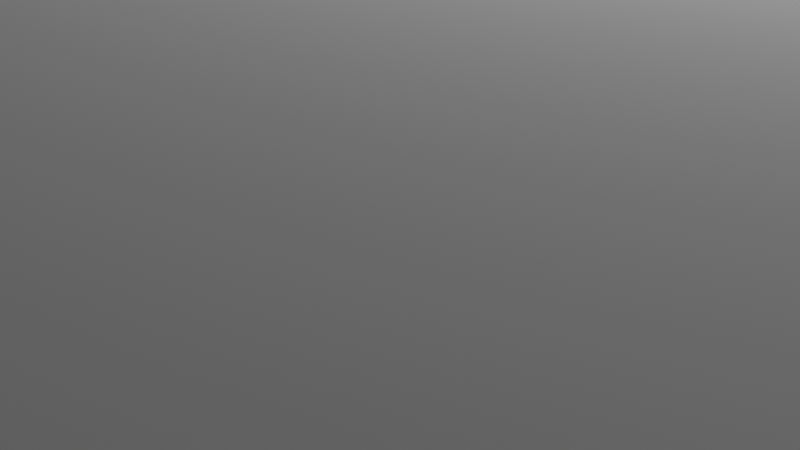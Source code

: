 # Source: docking-station.blend  (saved by Blender 4.0.36; exported with 4.5.12 LTS)
import bpy
from mathutils import Matrix  # noqa: F401  (used for matrix-valued properties, if any)

bpy.ops.wm.read_factory_settings(use_empty=True)
scene = bpy.context.scene
scene.name = 'Scene'

# ---- collections
col_collection_2 = bpy.data.collections.new('Collection 2'); scene.collection.children.link(col_collection_2)
col_collection_2_001 = bpy.data.collections.new('Collection 2.001'); scene.collection.children.link(col_collection_2_001)

# ---- materials (node trees are filled in below, after node groups)
mat_m_body = bpy.data.materials.new('m.body')
mat_m_body.alpha_threshold = 0.0
mat_m_body.use_transparent_shadow = False
mat_m_body.roughness = 0.5
mat_m_body.line_color = (0.0, 0.0, 0.0, 1.0)
mat_antenna_mterial = bpy.data.materials.new('antenna.mterial')
mat_antenna_mterial.use_transparent_shadow = False

# ---- material node trees
mat_m_body.use_nodes = True; mat_m_body.node_tree.nodes.clear()
_N = mat_m_body.node_tree.nodes; _L = mat_m_body.node_tree.links
n0 = _N.new('ShaderNodeOutputMaterial'); n0.name = 'Material Output'; n0.location = (426, 316)
n1 = _N.new('ShaderNodeBsdfPrincipled'); n1.name = 'Principled BSDF'; n1.location = (40, 302)
n1.inputs[0].default_value = (0.9757, 0.9757, 0.9757, 1.0)
n1.inputs[1].default_value = 0.2
n1.inputs[2].default_value = 0.2
n1.inputs[3].default_value = 1.45
_L.new(n1.outputs[0], n0.inputs[0])
n0.is_active_output = True
mat_antenna_mterial.use_nodes = True; mat_antenna_mterial.node_tree.nodes.clear()
_N = mat_antenna_mterial.node_tree.nodes; _L = mat_antenna_mterial.node_tree.links
n0 = _N.new('ShaderNodeBsdfPrincipled'); n0.name = 'Principled BSDF'; n0.location = (10, 300)
n0.inputs[0].default_value = (0.3741, 0.3741, 0.3741, 1.0)
n0.inputs[1].default_value = 0.6727
n0.inputs[2].default_value = 0.1545
n0.inputs[3].default_value = 1.45
n1 = _N.new('ShaderNodeOutputMaterial'); n1.name = 'Material Output'; n1.location = (300, 300)
_L.new(n0.outputs[0], n1.inputs[0])
n1.is_active_output = True

# ---- world
world_world = bpy.data.worlds.new('World'); scene.world = world_world
world_world.use_nodes = True; world_world.node_tree.nodes.clear()
_N = world_world.node_tree.nodes; _L = world_world.node_tree.links
n0 = _N.new('ShaderNodeOutputWorld'); n0.name = 'World Output'; n0.location = (300, 300)
n1 = _N.new('ShaderNodeBackground'); n1.name = 'Background'; n1.location = (10, 300)
n1.inputs[0].default_value = (0.05088, 0.05088, 0.05088, 1.0)
_L.new(n1.outputs[0], n0.inputs[0])
n0.is_active_output = True
world_world.color = (0.05088, 0.05088, 0.05088)
world_world.use_sun_shadow = False
world_world.sun_shadow_jitter_overblur = 0.0

# ---- cameras
cam_camera = bpy.data.cameras.new('Camera')
cam_camera.clip_end = 100.0
cam_camera.ortho_scale = 7.314

# ---- lights
light_light = bpy.data.lights.new('Light', 'POINT')
light_light.transmission_factor = 0.0
light_light.use_soft_falloff = False
light_light.energy = 1000.0
light_light.shadow_soft_size = 0.1
light_light.shadow_maximum_resolution = 0.006
light_light.use_absolute_resolution = True

# ---- meshes
me_cube_001 = bpy.data.meshes.new('Cube.001')
me_cube_001.from_pydata([(-0.5, -0.5, -0.5), (-0.5, -0.5, 0.5), (-0.5, 0.5, -0.5), (-0.5, 0.5, 0.5), (0.5, -0.5, -0.5), (0.5, -0.5, 0.5), (0.5, 0.5, -0.5), (0.5, 0.5, 0.5)], [], [(0, 1, 3, 2), (2, 3, 7, 6), (6, 7, 5, 4), (4, 5, 1, 0), (2, 6, 4, 0), (7, 3, 1, 5)])
_uv = me_cube_001.uv_layers.new(name='UVMap')
_uv.uv.foreach_set('vector', [0.375, 0.0, 0.625, 0.0, 0.625, 0.25, 0.375, 0.25, 0.375, 0.25, 0.625, 0.25, 0.625, 0.5, 0.375, 0.5, 0.375, 0.5, 0.625, 0.5, 0.625, 0.75, 0.375, 0.75, 0.375, 0.75, 0.625, 0.75, 0.625, 1.0, 0.375, 1.0, 0.125, 0.5, 0.375, 0.5, 0.375, 0.75, 0.125, 0.75, 0.625, 0.5, 0.875, 0.5, 0.875, 0.75, 0.625, 0.75])
me_cube_001.materials.append(mat_m_body)
me_cube_001.update()
me_cube_002 = bpy.data.meshes.new('Cube.002')
me_cube_002.from_pydata([(-0.5, -0.5, -0.5), (-0.5, -0.5, 0.5), (-0.5, 0.5, -0.5), (-0.5, 0.5, 0.5), (0.5, -0.5, -0.5), (0.5, -0.5, 0.5), (0.5, 0.5, -0.5), (0.5, 0.5, 0.5)], [], [(0, 1, 3, 2), (2, 3, 7, 6), (6, 7, 5, 4), (4, 5, 1, 0), (2, 6, 4, 0), (7, 3, 1, 5)])
_uv = me_cube_002.uv_layers.new(name='UVMap')
_uv.uv.foreach_set('vector', [0.375, 0.0, 0.625, 0.0, 0.625, 0.25, 0.375, 0.25, 0.375, 0.25, 0.625, 0.25, 0.625, 0.5, 0.375, 0.5, 0.375, 0.5, 0.625, 0.5, 0.625, 0.75, 0.375, 0.75, 0.375, 0.75, 0.625, 0.75, 0.625, 1.0, 0.375, 1.0, 0.125, 0.5, 0.375, 0.5, 0.375, 0.75, 0.125, 0.75, 0.625, 0.5, 0.875, 0.5, 0.875, 0.75, 0.625, 0.75])
me_cube_002.update()
me_cube_005 = bpy.data.meshes.new('Cube.005')
me_cube_005.from_pydata([(-0.5, -0.5, -0.5), (-0.5, -0.5, 0.5), (-0.5, 0.5, -0.5), (-0.5, 0.5, 0.5), (0.5, -0.5, -0.5), (0.5, -0.5, 0.5), (0.5, 0.5, -0.5), (0.5, 0.5, 0.5)], [], [(0, 1, 3, 2), (2, 3, 7, 6), (6, 7, 5, 4), (4, 5, 1, 0), (2, 6, 4, 0), (7, 3, 1, 5)])
_uv = me_cube_005.uv_layers.new(name='UVMap')
_uv.uv.foreach_set('vector', [0.375, 0.0, 0.625, 0.0, 0.625, 0.25, 0.375, 0.25, 0.375, 0.25, 0.625, 0.25, 0.625, 0.5, 0.375, 0.5, 0.375, 0.5, 0.625, 0.5, 0.625, 0.75, 0.375, 0.75, 0.375, 0.75, 0.625, 0.75, 0.625, 1.0, 0.375, 1.0, 0.125, 0.5, 0.375, 0.5, 0.375, 0.75, 0.125, 0.75, 0.625, 0.5, 0.875, 0.5, 0.875, 0.75, 0.625, 0.75])
me_cube_005.materials.append(mat_m_body)
me_cube_005.update()
me_cube = bpy.data.meshes.new('Cube')
me_cube.from_pydata([(-1.0, -1.0, -1.0), (-1.0, -1.0, 1.0), (-1.0, 1.0, -1.0), (-1.0, 1.0, 1.0), (1.0, -1.0, -1.0), (1.0, -1.0, 1.0), (1.0, 1.0, -1.0), (1.0, 1.0, 1.0)], [], [(0, 1, 3, 2), (2, 3, 7, 6), (6, 7, 5, 4), (4, 5, 1, 0), (2, 6, 4, 0), (7, 3, 1, 5)])
_uv = me_cube.uv_layers.new(name='UVMap')
_uv.uv.foreach_set('vector', [0.375, 0.0, 0.625, 0.0, 0.625, 0.25, 0.375, 0.25, 0.375, 0.25, 0.625, 0.25, 0.625, 0.5, 0.375, 0.5, 0.375, 0.5, 0.625, 0.5, 0.625, 0.75, 0.375, 0.75, 0.375, 0.75, 0.625, 0.75, 0.625, 1.0, 0.375, 1.0, 0.125, 0.5, 0.375, 0.5, 0.375, 0.75, 0.125, 0.75, 0.625, 0.5, 0.875, 0.5, 0.875, 0.75, 0.625, 0.75])
me_cube.update()
me_cube_003 = bpy.data.meshes.new('Cube.003')
me_cube_003.from_pydata([(-1.0, -1.0, -1.0), (-1.0, -1.0, 1.0), (-1.0, 1.0, -1.0), (-1.0, 1.0, 1.0), (1.0, -1.0, -1.0), (1.0, -1.0, 1.0), (1.0, 1.0, -1.0), (1.0, 1.0, 1.0)], [], [(0, 1, 3, 2), (2, 3, 7, 6), (6, 7, 5, 4), (4, 5, 1, 0), (2, 6, 4, 0), (7, 3, 1, 5)])
_uv = me_cube_003.uv_layers.new(name='UVMap')
_uv.uv.foreach_set('vector', [0.375, 0.0, 0.625, 0.0, 0.625, 0.25, 0.375, 0.25, 0.375, 0.25, 0.625, 0.25, 0.625, 0.5, 0.375, 0.5, 0.375, 0.5, 0.625, 0.5, 0.625, 0.75, 0.375, 0.75, 0.375, 0.75, 0.625, 0.75, 0.625, 1.0, 0.375, 1.0, 0.125, 0.5, 0.375, 0.5, 0.375, 0.75, 0.125, 0.75, 0.625, 0.5, 0.875, 0.5, 0.875, 0.75, 0.625, 0.75])
me_cube_003.update()
me_cylinder = bpy.data.meshes.new('Cylinder')
me_cylinder.from_pydata([(0.0, 1.0, -32.0), (0.0, 1.0, 32.0), (0.3827, 0.9239, -32.0), (0.3827, 0.9239, 32.0), (0.7071, 0.7071, -32.0), (0.7071, 0.7071, 32.0), (0.9239, 0.3827, -32.0), (0.9239, 0.3827, 32.0), (1.0, 0.0, -32.0), (1.0, 0.0, 32.0), (0.9239, -0.3827, -32.0), (0.9239, -0.3827, 32.0), (0.7071, -0.7071, -32.0), (0.7071, -0.7071, 32.0), (0.3827, -0.9239, -32.0), (0.3827, -0.9239, 32.0), (0.0, -1.0, -32.0), (0.0, -1.0, 32.0), (-0.3827, -0.9239, -32.0), (-0.3827, -0.9239, 32.0), (-0.7071, -0.7071, -32.0), (-0.7071, -0.7071, 32.0), (-0.9239, -0.3827, -32.0), (-0.9239, -0.3827, 32.0), (-1.0, 0.0, -32.0), (-1.0, 0.0, 32.0), (-0.9239, 0.3827, -32.0), (-0.9239, 0.3827, 32.0), (-0.7071, 0.7071, -32.0), (-0.7071, 0.7071, 32.0), (-0.3827, 0.9239, -32.0), (-0.3827, 0.9239, 32.0)], [], [(0, 1, 3, 2), (2, 3, 5, 4), (4, 5, 7, 6), (6, 7, 9, 8), (8, 9, 11, 10), (10, 11, 13, 12), (12, 13, 15, 14), (14, 15, 17, 16), (16, 17, 19, 18), (18, 19, 21, 20), (20, 21, 23, 22), (22, 23, 25, 24), (24, 25, 27, 26), (26, 27, 29, 28), (3, 1, 31, 29, 27, 25, 23, 21, 19, 17, 15, 13, 11, 9, 7, 5), (28, 29, 31, 30), (30, 31, 1, 0), (0, 2, 4, 6, 8, 10, 12, 14, 16, 18, 20, 22, 24, 26, 28, 30)])
_uv = me_cylinder.uv_layers.new(name='UVMap')
_uv.uv.foreach_set('vector', [1.0, 0.5, 1.0, 1.0, 0.9375, 1.0, 0.9375, 0.5, 0.9375, 0.5, 0.9375, 1.0, 0.875, 1.0, 0.875, 0.5, 0.875, 0.5, 0.875, 1.0, 0.8125, 1.0, 0.8125, 0.5, 0.8125, 0.5, 0.8125, 1.0, 0.75, 1.0, 0.75, 0.5, 0.75, 0.5, 0.75, 1.0, 0.6875, 1.0, 0.6875, 0.5, 0.6875, 0.5, 0.6875, 1.0, 0.625, 1.0, 0.625, 0.5, 0.625, 0.5, 0.625, 1.0, 0.5625, 1.0, 0.5625, 0.5, 0.5625, 0.5, 0.5625, 1.0, 0.5, 1.0, 0.5, 0.5, 0.5, 0.5, 0.5, 1.0, 0.4375, 1.0, 0.4375, 0.5, 0.4375, 0.5, 0.4375, 1.0, 0.375, 1.0, 0.375, 0.5, 0.375, 0.5, 0.375, 1.0, 0.3125, 1.0, 0.3125, 0.5, 0.3125, 0.5, 0.3125, 1.0, 0.25, 1.0, 0.25, 0.5, 0.25, 0.5, 0.25, 1.0, 0.1875, 1.0, 0.1875, 0.5, 0.1875, 0.5, 0.1875, 1.0, 0.125, 1.0, 0.125, 0.5, 0.3418, 0.4717, 0.25, 0.49, 0.1582, 0.4717, 0.08029, 0.4197, 0.02827, 0.3418, 0.01, 0.25, 0.02827, 0.1582, 0.08029, 0.08029, 0.1582, 0.02827, 0.25, 0.01, 0.3418, 0.02827, 0.4197, 0.08029, 0.4717, 0.1582, 0.49, 0.25, 0.4717, 0.3418, 0.4197, 0.4197, 0.125, 0.5, 0.125, 1.0, 0.0625, 1.0, 0.0625, 0.5, 0.0625, 0.5, 0.0625, 1.0, 0.0, 1.0, 0.0, 0.5, 0.75, 0.49, 0.8418, 0.4717, 0.9197, 0.4197, 0.9717, 0.3418, 0.99, 0.25, 0.9717, 0.1582, 0.9197, 0.08029, 0.8418, 0.02827, 0.75, 0.01, 0.6582, 0.02827, 0.5803, 0.08029, 0.5283, 0.1582, 0.51, 0.25, 0.5283, 0.3418, 0.5803, 0.4197, 0.6582, 0.4717])
me_cylinder.materials.append(mat_antenna_mterial)
me_cylinder.update()
me_cylinder_001 = bpy.data.meshes.new('Cylinder.001')
me_cylinder_001.from_pydata([(0.0, 1.0, -32.0), (0.0, 1.0, 32.0), (0.3827, 0.9239, -32.0), (0.3827, 0.9239, 32.0), (0.7071, 0.7071, -32.0), (0.7071, 0.7071, 32.0), (0.9239, 0.3827, -32.0), (0.9239, 0.3827, 32.0), (1.0, 0.0, -32.0), (1.0, 0.0, 32.0), (0.9239, -0.3827, -32.0), (0.9239, -0.3827, 32.0), (0.7071, -0.7071, -32.0), (0.7071, -0.7071, 32.0), (0.3827, -0.9239, -32.0), (0.3827, -0.9239, 32.0), (0.0, -1.0, -32.0), (0.0, -1.0, 32.0), (-0.3827, -0.9239, -32.0), (-0.3827, -0.9239, 32.0), (-0.7071, -0.7071, -32.0), (-0.7071, -0.7071, 32.0), (-0.9239, -0.3827, -32.0), (-0.9239, -0.3827, 32.0), (-1.0, 0.0, -32.0), (-1.0, 0.0, 32.0), (-0.9239, 0.3827, -32.0), (-0.9239, 0.3827, 32.0), (-0.7071, 0.7071, -32.0), (-0.7071, 0.7071, 32.0), (-0.3827, 0.9239, -32.0), (-0.3827, 0.9239, 32.0)], [], [(0, 1, 3, 2), (2, 3, 5, 4), (4, 5, 7, 6), (6, 7, 9, 8), (8, 9, 11, 10), (10, 11, 13, 12), (12, 13, 15, 14), (14, 15, 17, 16), (16, 17, 19, 18), (18, 19, 21, 20), (20, 21, 23, 22), (22, 23, 25, 24), (24, 25, 27, 26), (26, 27, 29, 28), (3, 1, 31, 29, 27, 25, 23, 21, 19, 17, 15, 13, 11, 9, 7, 5), (28, 29, 31, 30), (30, 31, 1, 0), (0, 2, 4, 6, 8, 10, 12, 14, 16, 18, 20, 22, 24, 26, 28, 30)])
_uv = me_cylinder_001.uv_layers.new(name='UVMap')
_uv.uv.foreach_set('vector', [1.0, 0.5, 1.0, 1.0, 0.9375, 1.0, 0.9375, 0.5, 0.9375, 0.5, 0.9375, 1.0, 0.875, 1.0, 0.875, 0.5, 0.875, 0.5, 0.875, 1.0, 0.8125, 1.0, 0.8125, 0.5, 0.8125, 0.5, 0.8125, 1.0, 0.75, 1.0, 0.75, 0.5, 0.75, 0.5, 0.75, 1.0, 0.6875, 1.0, 0.6875, 0.5, 0.6875, 0.5, 0.6875, 1.0, 0.625, 1.0, 0.625, 0.5, 0.625, 0.5, 0.625, 1.0, 0.5625, 1.0, 0.5625, 0.5, 0.5625, 0.5, 0.5625, 1.0, 0.5, 1.0, 0.5, 0.5, 0.5, 0.5, 0.5, 1.0, 0.4375, 1.0, 0.4375, 0.5, 0.4375, 0.5, 0.4375, 1.0, 0.375, 1.0, 0.375, 0.5, 0.375, 0.5, 0.375, 1.0, 0.3125, 1.0, 0.3125, 0.5, 0.3125, 0.5, 0.3125, 1.0, 0.25, 1.0, 0.25, 0.5, 0.25, 0.5, 0.25, 1.0, 0.1875, 1.0, 0.1875, 0.5, 0.1875, 0.5, 0.1875, 1.0, 0.125, 1.0, 0.125, 0.5, 0.3418, 0.4717, 0.25, 0.49, 0.1582, 0.4717, 0.08029, 0.4197, 0.02827, 0.3418, 0.01, 0.25, 0.02827, 0.1582, 0.08029, 0.08029, 0.1582, 0.02827, 0.25, 0.01, 0.3418, 0.02827, 0.4197, 0.08029, 0.4717, 0.1582, 0.49, 0.25, 0.4717, 0.3418, 0.4197, 0.4197, 0.125, 0.5, 0.125, 1.0, 0.0625, 1.0, 0.0625, 0.5, 0.0625, 0.5, 0.0625, 1.0, 0.0, 1.0, 0.0, 0.5, 0.75, 0.49, 0.8418, 0.4717, 0.9197, 0.4197, 0.9717, 0.3418, 0.99, 0.25, 0.9717, 0.1582, 0.9197, 0.08029, 0.8418, 0.02827, 0.75, 0.01, 0.6582, 0.02827, 0.5803, 0.08029, 0.5283, 0.1582, 0.51, 0.25, 0.5283, 0.3418, 0.5803, 0.4197, 0.6582, 0.4717])
me_cylinder_001.materials.append(mat_antenna_mterial)
me_cylinder_001.update()

# ---- objects
ob_light = bpy.data.objects.new('Light', light_light)
ob_camera = bpy.data.objects.new('Camera', cam_camera)
ob_cube = bpy.data.objects.new('Cube', me_cube_001)
ob_sub_cube = bpy.data.objects.new('sub.cube', me_cube_002)
ob_cube_001 = bpy.data.objects.new('Cube.001', me_cube_005)
ob_cube_006 = bpy.data.objects.new('Cube.006', me_cube_005)
ob_cube_002 = bpy.data.objects.new('Cube.002', me_cube)
ob_cube_003 = bpy.data.objects.new('Cube.003', me_cube_003)
ob_cylinder = bpy.data.objects.new('Cylinder', me_cylinder)
ob_cylinder_001 = bpy.data.objects.new('Cylinder.001', me_cylinder_001)

# ---- transforms, parenting, visibility, modifiers, constraints
ob_light.location = (4.076, 1.005, 5.904)
ob_light.rotation_euler = (0.6503, 0.05522, 1.866)
ob_light.lock_rotations_4d = False
ob_light.empty_display_type = 'ARROWS'
ob_light.color = (0.0, 0.0, 0.0, 0.0)
ob_light.lineart.crease_threshold = 0.0
ob_camera.location = (7.359, -6.926, 4.958)
ob_camera.rotation_euler = (1.109, 0.0, 0.8149)
ob_camera.lock_rotations_4d = False
ob_camera.empty_display_type = 'ARROWS'
ob_camera.color = (0.0, 0.0, 0.0, 0.0)
ob_camera.display_type = 'WIRE'
ob_camera.lineart.crease_threshold = 0.0
ob_cube.location = (0.0, 0.0, -64.0)
ob_cube.scale = (512.0, 512.0, 128.0)
_m = ob_cube.modifiers.new('Boolean', 'BOOLEAN')
_m.object = ob_sub_cube
_m = ob_cube.modifiers.new('Boolean.001', 'BOOLEAN')
_m.collection = col_collection_2_001
_m.operand_type = 'COLLECTION'
ob_sub_cube.location = (0.0, 0.0, -60.0)
ob_sub_cube.scale = (128.0, 128.0, 128.0)
ob_cube_001.location = (0.0, -88.36, -5.0)
ob_cube_001.scale = (126.0, 64.0, 8.0)
_m = ob_cube_001.modifiers.new('Bevel', 'BEVEL')
_m.width = 0.5
_m.width_pct = 0.5
_m.offset_type = 'PERCENT'
_m = ob_cube_001.modifiers.new('Boolean', 'BOOLEAN')
_m.collection = col_collection_2_001
_m.operand_type = 'COLLECTION'
ob_cube_006.location = (0.0, 88.98, -5.0)
ob_cube_006.scale = (126.0, 64.0, 8.0)
_m = ob_cube_006.modifiers.new('Bevel', 'BEVEL')
_m.width = 0.5
_m.width_pct = 0.5
_m.offset_type = 'PERCENT'
_m = ob_cube_006.modifiers.new('Boolean', 'BOOLEAN')
_m.collection = col_collection_2_001
_m.operand_type = 'COLLECTION'
ob_cube_002.location = (0.0, -240.0, 0.0)
ob_cube_002.scale = (258.0, 1.0, 4.0)
_m = ob_cube_002.modifiers.new('Array', 'ARRAY')
_m.count = 4
_m.relative_offset_displace = (0.0, 80.0, 0.0)
ob_cube_003.location = (-240.0, 0.0, 0.0)
ob_cube_003.scale = (1.0, 258.0, 4.0)
_m = ob_cube_003.modifiers.new('Array', 'ARRAY')
_m.count = 4
_m.relative_offset_displace = (80.0, 0.0, 0.0)
ob_cylinder.location = (248.0, 248.0, 32.0)
ob_cylinder_001.location = (248.0, 248.0, 96.0)
ob_cylinder_001.scale = (0.3, 0.3, 1.0)

# ---- collection membership
scene.collection.objects.link(ob_light)
scene.collection.objects.link(ob_camera)
col_collection_2.objects.link(ob_cube)
col_collection_2.objects.link(ob_sub_cube)
col_collection_2.objects.link(ob_cube_001)
col_collection_2.objects.link(ob_cube_006)
col_collection_2_001.objects.link(ob_cube_002)
col_collection_2_001.objects.link(ob_cube_003)
col_collection_2_001.objects.link(ob_cylinder)
col_collection_2_001.objects.link(ob_cylinder_001)

# ---- scene / render settings (as saved in the file)
scene.camera = ob_camera
scene.frame_start = 1; scene.frame_end = 250; scene.frame_set(2)
scene.render.engine = 'BLENDER_EEVEE_NEXT'
scene.cycles.sampling_pattern = 'TABULATED_SOBOL'
scene.eevee.use_gtao = True
bpy.context.view_layer.update()
